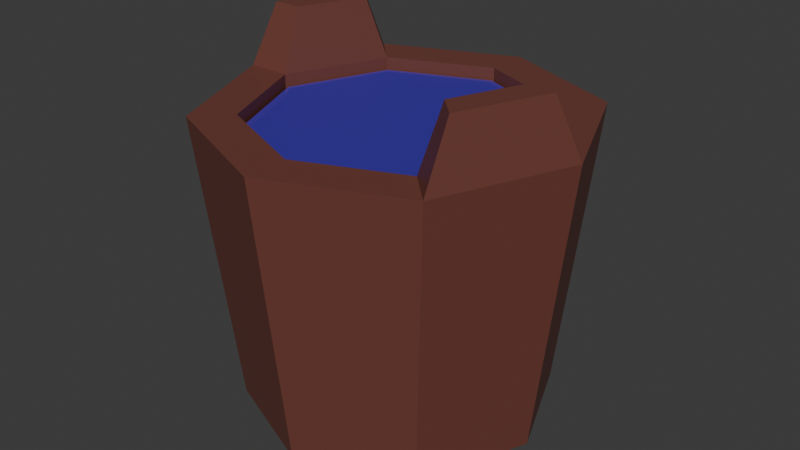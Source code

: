 # Source: water_bucket.blend  (saved by Blender 4.0.36; exported with 4.5.12 LTS)
import bpy
from mathutils import Matrix  # noqa: F401  (used for matrix-valued properties, if any)

bpy.ops.wm.read_factory_settings(use_empty=True)
scene = bpy.context.scene
scene.name = 'Scene'

# ---- collections
col_collection = bpy.data.collections.new('Collection'); scene.collection.children.link(col_collection)

# ---- materials (node trees are filled in below, after node groups)
mat_water = bpy.data.materials.new('Water')
mat_water.use_transparent_shadow = False
mat_wood = bpy.data.materials.new('Wood')
mat_wood.use_transparent_shadow = False

# ---- material node trees
mat_water.use_nodes = True; mat_water.node_tree.nodes.clear()
_N = mat_water.node_tree.nodes; _L = mat_water.node_tree.links
n0 = _N.new('ShaderNodeBsdfPrincipled'); n0.name = 'Principled BSDF'; n0.location = (10, 300)
n0.inputs[0].default_value = (0.1053, 0.06188, 0.8002, 1.0)
n0.inputs[3].default_value = 1.45
n0.inputs[4].default_value = 0.4762
n1 = _N.new('ShaderNodeOutputMaterial'); n1.name = 'Material Output'; n1.location = (300, 300)
_L.new(n0.outputs[0], n1.inputs[0])
n1.is_active_output = True
mat_wood.use_nodes = True; mat_wood.node_tree.nodes.clear()
_N = mat_wood.node_tree.nodes; _L = mat_wood.node_tree.links
n0 = _N.new('ShaderNodeBsdfPrincipled'); n0.name = 'Principled BSDF'; n0.location = (10, 300)
n0.inputs[0].default_value = (0.1632, 0.0521, 0.03872, 1.0)
n0.inputs[3].default_value = 1.45
n1 = _N.new('ShaderNodeOutputMaterial'); n1.name = 'Material Output'; n1.location = (300, 300)
_L.new(n0.outputs[0], n1.inputs[0])
n1.is_active_output = True

# ---- world
world_world = bpy.data.worlds.new('World'); scene.world = world_world
world_world.use_nodes = True; world_world.node_tree.nodes.clear()
_N = world_world.node_tree.nodes; _L = world_world.node_tree.links
n0 = _N.new('ShaderNodeOutputWorld'); n0.name = 'World Output'; n0.location = (300, 300)
n1 = _N.new('ShaderNodeBackground'); n1.name = 'Background'; n1.location = (10, 300)
n1.inputs[0].default_value = (0.05088, 0.05088, 0.05088, 1.0)
_L.new(n1.outputs[0], n0.inputs[0])
n0.is_active_output = True
world_world.color = (0.05088, 0.05088, 0.05088)
world_world.use_sun_shadow = False
world_world.sun_shadow_jitter_overblur = 0.0

# ---- meshes
me_cylinder = bpy.data.meshes.new('Cylinder')
me_cylinder.from_pydata([(1.365e-09, 0.8168, -0.5606), (0.0, 0.7641, 1.0), (0.5776, 0.5776, -0.5606), (0.5403, 0.5403, 1.0), (0.8168, 0.0, -0.5606), (0.7641, 0.0, 1.0), (0.5776, -0.5776, -0.5606), (0.5403, -0.5403, 1.0), (1.365e-09, -0.8168, -0.5606), (0.0, -0.7641, 1.0), (-0.5776, -0.5776, -0.5606), (-0.5403, -0.5403, 1.0), (-0.8168, 0.0, -0.5606), (-0.7641, 0.0, 1.0), (-0.5776, 0.5776, -0.5606), (-0.5403, 0.5403, 1.0), (0.7071, 0.7071, 1.0), (0.0, 1.0, 1.0), (1.0, 0.0, 1.0), (0.7071, -0.7071, 1.0), (0.0, -1.0, 1.0), (-0.7071, -0.7071, 1.0), (-1.0, 0.0, 1.0), (-0.7071, 0.7071, 1.0), (0.0, 0.7641, -0.3208), (0.5403, 0.5403, -0.3208), (0.7641, 0.0, -0.3208), (0.5403, -0.5403, -0.3208), (0.0, -0.7641, -0.3208), (-0.5403, -0.5403, -0.3208), (-0.7641, 0.0, -0.3208), (-0.5403, 0.5403, -0.3208), (-1.891e-09, 0.7462, -0.2936), (-1.891e-09, 0.7462, 0.9363), (0.5276, 0.5276, -0.2936), (0.5276, 0.5276, 0.9363), (0.7462, 0.0, -0.2936), (0.7462, 0.0, 0.9363), (0.5276, -0.5276, -0.2936), (0.5276, -0.5276, 0.9363), (-1.891e-09, -0.7462, -0.2936), (-1.891e-09, -0.7462, 0.9363), (-0.5276, -0.5276, -0.2936), (-0.5276, -0.5276, 0.9363), (-0.7462, 0.0, -0.2936), (-0.7462, 0.0, 0.9363), (-0.5276, 0.5276, -0.2936), (-0.5276, 0.5276, 0.9363), (0.7231, -0.5691, 1.331), (0.9137, -0.1089, 1.331), (-0.7231, 0.5691, 1.331), (-0.9137, 0.1089, 1.331), (0.6145, -0.4605, 1.331), (0.7602, -0.1089, 1.331), (-0.6145, 0.4605, 1.331), (-0.7602, 0.1089, 1.331)], [], [(0, 17, 16, 2), (2, 16, 18, 4), (4, 18, 19, 6), (6, 19, 20, 8), (8, 20, 21, 10), (10, 21, 22, 12), (7, 5, 26, 27), (12, 22, 23, 14), (14, 23, 17, 0), (0, 2, 4, 6, 8, 10, 12, 14), (1, 3, 16, 17), (3, 5, 18, 16), (22, 13, 55, 51), (7, 9, 20, 19), (9, 11, 21, 20), (11, 13, 22, 21), (23, 22, 51, 50), (15, 1, 17, 23), (25, 24, 31, 30, 29, 28, 27, 26), (3, 1, 24, 25), (1, 15, 31, 24), (13, 11, 29, 30), (9, 7, 27, 28), (5, 3, 25, 26), (15, 13, 30, 31), (11, 9, 28, 29), (32, 33, 35, 34), (34, 35, 37, 36), (36, 37, 39, 38), (38, 39, 41, 40), (40, 41, 43, 42), (42, 43, 45, 44), (35, 33, 47, 45, 43, 41, 39, 37), (44, 45, 47, 46), (46, 47, 33, 32), (32, 34, 36, 38, 40, 42, 44, 46), (53, 52, 48, 49), (55, 54, 50, 51), (18, 5, 53, 49), (19, 18, 49, 48), (13, 15, 54, 55), (15, 23, 50, 54), (5, 7, 52, 53), (7, 19, 48, 52)])
me_cylinder.polygons.foreach_set('material_index', [1, 1, 1, 1, 1, 1, 1, 1, 1, 1, 1, 1, 1, 1, 1, 1, 1, 1, 1, 1, 1, 1, 1, 1, 1, 1, 0, 0, 0, 0, 0, 0, 0, 0, 0, 0, 1, 1, 1, 1, 1, 1, 1, 1])
_uv = me_cylinder.uv_layers.new(name='UVMap')
_uv.uv.foreach_set('vector', [1.0, 0.5, 1.0, 1.0, 0.875, 1.0, 0.875, 0.5, 0.875, 0.5, 0.875, 1.0, 0.75, 1.0, 0.75, 0.5, 0.75, 0.5, 0.75, 1.0, 0.625, 1.0, 0.625, 0.5, 0.625, 0.5, 0.625, 1.0, 0.5, 1.0, 0.5, 0.5, 0.5, 0.5, 0.5, 1.0, 0.375, 1.0, 0.375, 0.5, 0.375, 0.5, 0.375, 1.0, 0.25, 1.0, 0.25, 0.5, 0.3797, 0.1203, 0.4334, 0.25, 0.4334, 0.25, 0.3797, 0.1203, 0.25, 0.5, 0.25, 1.0, 0.125, 1.0, 0.125, 0.5, 0.125, 0.5, 0.125, 1.0, 0.0, 1.0, 0.0, 0.5, 0.75, 0.49, 0.9197, 0.4197, 0.99, 0.25, 0.9197, 0.08029, 0.75, 0.01, 0.5803, 0.08029, 0.51, 0.25, 0.5803, 0.4197, 0.25, 0.4334, 0.3797, 0.3797, 0.4197, 0.4197, 0.25, 0.49, 0.3797, 0.3797, 0.4334, 0.25, 0.49, 0.25, 0.4197, 0.4197, 0.01, 0.25, 0.06663, 0.25, 0.06663, 0.25, 0.01, 0.25, 0.3797, 0.1203, 0.25, 0.06663, 0.25, 0.01, 0.4197, 0.08029, 0.25, 0.06663, 0.1203, 0.1203, 0.08029, 0.08029, 0.25, 0.01, 0.1203, 0.1203, 0.06663, 0.25, 0.01, 0.25, 0.08029, 0.08029, 0.125, 1.0, 0.25, 1.0, 0.25, 1.0, 0.125, 1.0, 0.1203, 0.3797, 0.25, 0.4334, 0.25, 0.49, 0.08029, 0.4197, 0.3797, 0.3797, 0.25, 0.4334, 0.1203, 0.3797, 0.06663, 0.25, 0.1203, 0.1203, 0.25, 0.06663, 0.3797, 0.1203, 0.4334, 0.25, 0.3797, 0.3797, 0.25, 0.4334, 0.25, 0.4334, 0.3797, 0.3797, 0.25, 0.4334, 0.1203, 0.3797, 0.1203, 0.3797, 0.25, 0.4334, 0.06663, 0.25, 0.1203, 0.1203, 0.1203, 0.1203, 0.06663, 0.25, 0.25, 0.06663, 0.3797, 0.1203, 0.3797, 0.1203, 0.25, 0.06663, 0.4334, 0.25, 0.3797, 0.3797, 0.3797, 0.3797, 0.4334, 0.25, 0.1203, 0.3797, 0.06663, 0.25, 0.06663, 0.25, 0.1203, 0.3797, 0.1203, 0.1203, 0.25, 0.06663, 0.25, 0.06663, 0.1203, 0.1203, 1.0, 0.5, 1.0, 1.0, 0.875, 1.0, 0.875, 0.5, 0.875, 0.5, 0.875, 1.0, 0.75, 1.0, 0.75, 0.5, 0.75, 0.5, 0.75, 1.0, 0.625, 1.0, 0.625, 0.5, 0.625, 0.5, 0.625, 1.0, 0.5, 1.0, 0.5, 0.5, 0.5, 0.5, 0.5, 1.0, 0.375, 1.0, 0.375, 0.5, 0.375, 0.5, 0.375, 1.0, 0.25, 1.0, 0.25, 0.5, 0.4197, 0.4197, 0.25, 0.49, 0.08029, 0.4197, 0.01, 0.25, 0.08029, 0.08029, 0.25, 0.01, 0.4197, 0.08029, 0.49, 0.25, 0.25, 0.5, 0.25, 1.0, 0.125, 1.0, 0.125, 0.5, 0.125, 0.5, 0.125, 1.0, 0.0, 1.0, 0.0, 0.5, 0.75, 0.49, 0.9197, 0.4197, 0.99, 0.25, 0.9197, 0.08029, 0.75, 0.01, 0.5803, 0.08029, 0.51, 0.25, 0.5803, 0.4197, 0.4334, 0.25, 0.3797, 0.1203, 0.4197, 0.08029, 0.49, 0.25, 0.06663, 0.25, 0.1203, 0.3797, 0.08029, 0.4197, 0.01, 0.25, 0.49, 0.25, 0.4334, 0.25, 0.4334, 0.25, 0.49, 0.25, 0.625, 1.0, 0.75, 1.0, 0.75, 1.0, 0.625, 1.0, 0.06663, 0.25, 0.1203, 0.3797, 0.1203, 0.3797, 0.06663, 0.25, 0.1203, 0.3797, 0.08029, 0.4197, 0.08029, 0.4197, 0.1203, 0.3797, 0.4334, 0.25, 0.3797, 0.1203, 0.3797, 0.1203, 0.4334, 0.25, 0.3797, 0.1203, 0.4197, 0.08029, 0.4197, 0.08029, 0.3797, 0.1203])
me_cylinder.materials.append(mat_water)
me_cylinder.materials.append(mat_wood)
me_cylinder.update()

# ---- objects
ob_cylinder = bpy.data.objects.new('Cylinder', me_cylinder)

# ---- transforms, parenting, visibility, modifiers, constraints
ob_cylinder.location = (0.0, 0.0, 0.0)

# ---- collection membership
col_collection.objects.link(ob_cylinder)

# ---- scene / render settings (as saved in the file)
scene.frame_start = 1; scene.frame_end = 250; scene.frame_set(1)
scene.render.engine = 'BLENDER_EEVEE_NEXT'
scene.cycles.sampling_pattern = 'TABULATED_SOBOL'
bpy.context.view_layer.update()

# ---- added for rendering (the .blend has no active camera and no usable light): camera, sun
cam_auto = bpy.data.cameras.new('AutoCamera')
cam_auto.lens = 50.0
cam_auto.sensor_width = 36.0
cam_auto.clip_end = 1000.0
ob_auto_camera = bpy.data.objects.new('AutoCamera', cam_auto)
scene.collection.objects.link(ob_auto_camera)
ob_auto_camera.location = (3.14815, -3.77778, 2.90367)
ob_auto_camera.rotation_euler = (1.09748, -7.21219e-08, 0.694738)
scene.camera = ob_auto_camera
light_auto_sun = bpy.data.lights.new('AutoSun', 'SUN')
light_auto_sun.energy = 3.0
light_auto_sun.angle = 0.0523599
ob_auto_sun = bpy.data.objects.new('AutoSun', light_auto_sun)
scene.collection.objects.link(ob_auto_sun)
ob_auto_sun.rotation_euler = (0.872665, 0.174533, 0.523599)
bpy.context.view_layer.update()
